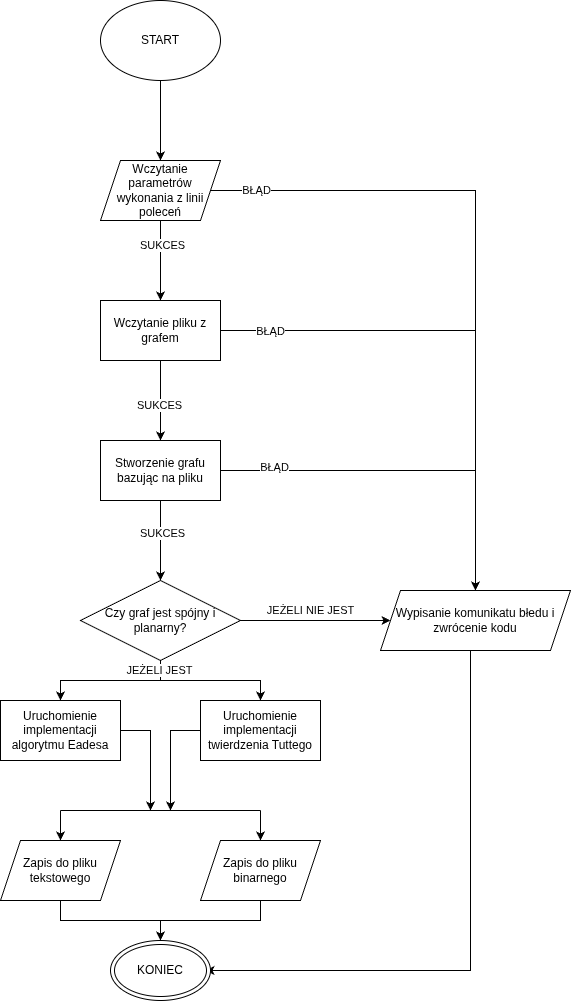

The diagram above was exported from draw.io. Its source (the exported page's mxGraphModel, read from the mxfile embedded in the PNG):
<mxGraphModel dx="1168" dy="712" grid="1" gridSize="10" guides="1" tooltips="1" connect="1" arrows="1" fold="1" page="1" pageScale="1" pageWidth="850" pageHeight="1100" math="0" shadow="0">
  <root>
    <mxCell id="0" />
    <mxCell id="1" parent="0" />
    <mxCell id="2XPmPPEzV30lOVOjV-sV-1" edge="1" parent="1" style="edgeStyle=orthogonalEdgeStyle;rounded=0;orthogonalLoop=1;jettySize=auto;html=1;" target="2XPmPPEzV30lOVOjV-sV-7" value="">
      <mxGeometry relative="1" as="geometry">
        <mxPoint x="320" y="170" as="sourcePoint" />
      </mxGeometry>
    </mxCell>
    <mxCell id="2XPmPPEzV30lOVOjV-sV-3" edge="1" parent="1" source="2XPmPPEzV30lOVOjV-sV-7" style="edgeStyle=orthogonalEdgeStyle;rounded=0;orthogonalLoop=1;jettySize=auto;html=1;" target="2XPmPPEzV30lOVOjV-sV-12" value="">
      <mxGeometry relative="1" as="geometry" />
    </mxCell>
    <mxCell id="2XPmPPEzV30lOVOjV-sV-4" connectable="0" parent="2XPmPPEzV30lOVOjV-sV-3" style="edgeLabel;html=1;align=center;verticalAlign=middle;resizable=0;points=[];" value="SUKCES" vertex="1">
      <mxGeometry relative="1" x="-0.3792" y="2" as="geometry">
        <mxPoint as="offset" />
      </mxGeometry>
    </mxCell>
    <mxCell id="2XPmPPEzV30lOVOjV-sV-5" edge="1" parent="1" source="2XPmPPEzV30lOVOjV-sV-7" style="edgeStyle=orthogonalEdgeStyle;rounded=0;orthogonalLoop=1;jettySize=auto;html=1;entryX=0.5;entryY=0;entryDx=0;entryDy=0;" target="2XPmPPEzV30lOVOjV-sV-35">
      <mxGeometry relative="1" as="geometry" />
    </mxCell>
    <mxCell id="2XPmPPEzV30lOVOjV-sV-6" connectable="0" parent="2XPmPPEzV30lOVOjV-sV-5" style="edgeLabel;html=1;align=center;verticalAlign=middle;resizable=0;points=[];" value="BŁĄD" vertex="1">
      <mxGeometry relative="1" x="-0.8632" as="geometry">
        <mxPoint as="offset" />
      </mxGeometry>
    </mxCell>
    <mxCell id="2XPmPPEzV30lOVOjV-sV-7" parent="1" style="shape=parallelogram;perimeter=parallelogramPerimeter;whiteSpace=wrap;html=1;fixedSize=1;rounded=0;" value="Wczytanie parametrów wykonania z linii poleceń" vertex="1">
      <mxGeometry height="60" width="120" x="260" y="250" as="geometry" />
    </mxCell>
    <mxCell id="2XPmPPEzV30lOVOjV-sV-8" edge="1" parent="1" source="2XPmPPEzV30lOVOjV-sV-12" style="edgeStyle=orthogonalEdgeStyle;rounded=0;orthogonalLoop=1;jettySize=auto;html=1;" target="2XPmPPEzV30lOVOjV-sV-17" value="">
      <mxGeometry relative="1" as="geometry" />
    </mxCell>
    <mxCell id="2XPmPPEzV30lOVOjV-sV-9" connectable="0" parent="2XPmPPEzV30lOVOjV-sV-8" style="edgeLabel;html=1;align=center;verticalAlign=middle;resizable=0;points=[];" value="SUKCES" vertex="1">
      <mxGeometry relative="1" x="0.1208" y="-1" as="geometry">
        <mxPoint as="offset" />
      </mxGeometry>
    </mxCell>
    <mxCell id="2XPmPPEzV30lOVOjV-sV-10" edge="1" parent="1" source="2XPmPPEzV30lOVOjV-sV-12" style="edgeStyle=orthogonalEdgeStyle;rounded=0;orthogonalLoop=1;jettySize=auto;html=1;entryX=0.5;entryY=0;entryDx=0;entryDy=0;" target="2XPmPPEzV30lOVOjV-sV-35">
      <mxGeometry relative="1" as="geometry" />
    </mxCell>
    <mxCell id="2XPmPPEzV30lOVOjV-sV-11" connectable="0" parent="2XPmPPEzV30lOVOjV-sV-10" style="edgeLabel;html=1;align=center;verticalAlign=middle;resizable=0;points=[];" value="BŁĄD" vertex="1">
      <mxGeometry relative="1" x="-0.8104" y="-1" as="geometry">
        <mxPoint as="offset" />
      </mxGeometry>
    </mxCell>
    <mxCell id="2XPmPPEzV30lOVOjV-sV-12" parent="1" style="whiteSpace=wrap;html=1;rounded=0;" value="Wczytanie pliku z grafem" vertex="1">
      <mxGeometry height="60" width="120" x="260" y="390" as="geometry" />
    </mxCell>
    <mxCell id="2XPmPPEzV30lOVOjV-sV-13" edge="1" parent="1" source="2XPmPPEzV30lOVOjV-sV-17" style="edgeStyle=orthogonalEdgeStyle;rounded=0;orthogonalLoop=1;jettySize=auto;html=1;" value="">
      <mxGeometry relative="1" as="geometry">
        <mxPoint x="320" y="670" as="targetPoint" />
      </mxGeometry>
    </mxCell>
    <mxCell id="2XPmPPEzV30lOVOjV-sV-14" connectable="0" parent="2XPmPPEzV30lOVOjV-sV-13" style="edgeLabel;html=1;align=center;verticalAlign=middle;resizable=0;points=[];" value="SUKCES" vertex="1">
      <mxGeometry relative="1" x="-0.1917" y="2" as="geometry">
        <mxPoint as="offset" />
      </mxGeometry>
    </mxCell>
    <mxCell id="2XPmPPEzV30lOVOjV-sV-15" edge="1" parent="1" source="2XPmPPEzV30lOVOjV-sV-17" style="edgeStyle=orthogonalEdgeStyle;rounded=0;orthogonalLoop=1;jettySize=auto;html=1;entryX=0.5;entryY=0;entryDx=0;entryDy=0;" target="2XPmPPEzV30lOVOjV-sV-35">
      <mxGeometry relative="1" as="geometry" />
    </mxCell>
    <mxCell id="2XPmPPEzV30lOVOjV-sV-16" connectable="0" parent="2XPmPPEzV30lOVOjV-sV-15" style="edgeLabel;html=1;align=center;verticalAlign=middle;resizable=0;points=[];" value="BŁĄD" vertex="1">
      <mxGeometry relative="1" x="-0.7173" y="3" as="geometry">
        <mxPoint as="offset" />
      </mxGeometry>
    </mxCell>
    <mxCell id="2XPmPPEzV30lOVOjV-sV-17" parent="1" style="whiteSpace=wrap;html=1;rounded=0;" value="Stworzenie grafu bazując na pliku" vertex="1">
      <mxGeometry height="60" width="120" x="260" y="530" as="geometry" />
    </mxCell>
    <mxCell id="2XPmPPEzV30lOVOjV-sV-18" edge="1" parent="1" source="2XPmPPEzV30lOVOjV-sV-33" style="edgeStyle=orthogonalEdgeStyle;rounded=0;orthogonalLoop=1;jettySize=auto;html=1;exitX=0.5;exitY=1;exitDx=0;exitDy=0;" target="2XPmPPEzV30lOVOjV-sV-20" value="">
      <mxGeometry relative="1" as="geometry">
        <mxPoint x="320" y="730" as="sourcePoint" />
      </mxGeometry>
    </mxCell>
    <mxCell id="2XPmPPEzV30lOVOjV-sV-19" edge="1" parent="1" source="2XPmPPEzV30lOVOjV-sV-20" style="edgeStyle=orthogonalEdgeStyle;rounded=0;orthogonalLoop=1;jettySize=auto;html=1;">
      <mxGeometry relative="1" as="geometry">
        <mxPoint x="310" y="900" as="targetPoint" />
      </mxGeometry>
    </mxCell>
    <mxCell id="2XPmPPEzV30lOVOjV-sV-20" parent="1" style="whiteSpace=wrap;html=1;rounded=0;" value="Uruchomienie implementacji algorytmu Eadesa" vertex="1">
      <mxGeometry height="60" width="120" x="160" y="790" as="geometry" />
    </mxCell>
    <mxCell id="2XPmPPEzV30lOVOjV-sV-21" edge="1" parent="1" source="2XPmPPEzV30lOVOjV-sV-22" style="edgeStyle=orthogonalEdgeStyle;rounded=0;orthogonalLoop=1;jettySize=auto;html=1;">
      <mxGeometry relative="1" as="geometry">
        <mxPoint x="330" y="900" as="targetPoint" />
      </mxGeometry>
    </mxCell>
    <mxCell id="2XPmPPEzV30lOVOjV-sV-22" parent="1" style="whiteSpace=wrap;html=1;rounded=0;" value="Uruchomienie implementacji twierdzenia Tuttego" vertex="1">
      <mxGeometry height="60" width="120" x="360" y="790" as="geometry" />
    </mxCell>
    <mxCell id="2XPmPPEzV30lOVOjV-sV-23" edge="1" parent="1" style="endArrow=none;html=1;rounded=0;" value="">
      <mxGeometry height="50" relative="1" width="50" as="geometry">
        <Array as="points">
          <mxPoint x="340" y="900" />
        </Array>
        <mxPoint x="220" y="900" as="sourcePoint" />
        <mxPoint x="420" y="900" as="targetPoint" />
      </mxGeometry>
    </mxCell>
    <mxCell id="2XPmPPEzV30lOVOjV-sV-24" edge="1" parent="1" style="endArrow=classic;html=1;rounded=0;" value="">
      <mxGeometry height="50" relative="1" width="50" as="geometry">
        <mxPoint x="220" y="900" as="sourcePoint" />
        <mxPoint x="220" y="930" as="targetPoint" />
      </mxGeometry>
    </mxCell>
    <mxCell id="2XPmPPEzV30lOVOjV-sV-25" edge="1" parent="1" style="endArrow=classic;html=1;rounded=0;" value="">
      <mxGeometry height="50" relative="1" width="50" as="geometry">
        <mxPoint x="420" y="900" as="sourcePoint" />
        <mxPoint x="420" y="930" as="targetPoint" />
      </mxGeometry>
    </mxCell>
    <mxCell id="2XPmPPEzV30lOVOjV-sV-26" edge="1" parent="1" source="2XPmPPEzV30lOVOjV-sV-36" style="edgeStyle=orthogonalEdgeStyle;rounded=0;orthogonalLoop=1;jettySize=auto;html=1;entryX=0.5;entryY=0;entryDx=0;entryDy=0;exitX=0.5;exitY=1;exitDx=0;exitDy=0;">
      <mxGeometry relative="1" as="geometry">
        <mxPoint x="220" y="1010" as="sourcePoint" />
        <mxPoint x="320" y="1030.0000000000002" as="targetPoint" />
      </mxGeometry>
    </mxCell>
    <mxCell id="2XPmPPEzV30lOVOjV-sV-27" edge="1" parent="1" style="edgeStyle=orthogonalEdgeStyle;rounded=0;orthogonalLoop=1;jettySize=auto;html=1;entryX=0.5;entryY=0;entryDx=0;entryDy=0;">
      <mxGeometry relative="1" as="geometry">
        <Array as="points">
          <mxPoint x="420" y="1010" />
          <mxPoint x="320" y="1010" />
        </Array>
        <mxPoint x="420.0000000000002" y="990" as="sourcePoint" />
        <mxPoint x="320" y="1030.0000000000002" as="targetPoint" />
      </mxGeometry>
    </mxCell>
    <mxCell id="2XPmPPEzV30lOVOjV-sV-29" edge="1" parent="1" source="2XPmPPEzV30lOVOjV-sV-33" style="edgeStyle=orthogonalEdgeStyle;rounded=0;orthogonalLoop=1;jettySize=auto;html=1;" target="2XPmPPEzV30lOVOjV-sV-22" value="">
      <mxGeometry relative="1" as="geometry">
        <mxPoint x="320.02857142857135" y="730" as="sourcePoint" />
      </mxGeometry>
    </mxCell>
    <mxCell id="2XPmPPEzV30lOVOjV-sV-30" connectable="0" parent="2XPmPPEzV30lOVOjV-sV-29" style="edgeLabel;html=1;align=center;verticalAlign=middle;resizable=0;points=[];" value="JEŻELI JEST" vertex="1">
      <mxGeometry relative="1" x="-0.8627" y="-1" as="geometry">
        <mxPoint as="offset" />
      </mxGeometry>
    </mxCell>
    <mxCell id="2XPmPPEzV30lOVOjV-sV-31" edge="1" parent="1" source="2XPmPPEzV30lOVOjV-sV-33" style="edgeStyle=orthogonalEdgeStyle;rounded=0;orthogonalLoop=1;jettySize=auto;html=1;exitX=1;exitY=0.5;exitDx=0;exitDy=0;entryX=0;entryY=0.5;entryDx=0;entryDy=0;">
      <mxGeometry relative="1" as="geometry">
        <mxPoint x="420" y="700" as="sourcePoint" />
        <mxPoint x="550" y="710" as="targetPoint" />
      </mxGeometry>
    </mxCell>
    <mxCell id="2XPmPPEzV30lOVOjV-sV-32" connectable="0" parent="2XPmPPEzV30lOVOjV-sV-31" style="edgeLabel;html=1;align=center;verticalAlign=middle;resizable=0;points=[];" value="JEŻELI NIE JEST" vertex="1">
      <mxGeometry relative="1" x="-0.0321" y="2" as="geometry">
        <mxPoint x="-3" y="-8" as="offset" />
      </mxGeometry>
    </mxCell>
    <mxCell id="2XPmPPEzV30lOVOjV-sV-33" parent="1" style="rhombus;whiteSpace=wrap;html=1;" value="Czy graf jest spójny i planarny?" vertex="1">
      <mxGeometry height="80" width="160" x="240" y="670" as="geometry" />
    </mxCell>
    <mxCell id="2XPmPPEzV30lOVOjV-sV-34" edge="1" parent="1" source="2XPmPPEzV30lOVOjV-sV-35" style="edgeStyle=orthogonalEdgeStyle;rounded=0;orthogonalLoop=1;jettySize=auto;html=1;entryX=1;entryY=0.5;entryDx=0;entryDy=0;">
      <mxGeometry relative="1" as="geometry">
        <Array as="points">
          <mxPoint x="630" y="1060" />
        </Array>
        <mxPoint x="365.00000000000455" y="1060.0000000000002" as="targetPoint" />
      </mxGeometry>
    </mxCell>
    <mxCell id="2XPmPPEzV30lOVOjV-sV-35" parent="1" style="shape=parallelogram;perimeter=parallelogramPerimeter;whiteSpace=wrap;html=1;fixedSize=1;" value="Wypisanie komunikatu błedu i zwrócenie kodu" vertex="1">
      <mxGeometry height="60" width="190" x="540" y="680" as="geometry" />
    </mxCell>
    <mxCell id="2XPmPPEzV30lOVOjV-sV-36" parent="1" style="shape=parallelogram;perimeter=parallelogramPerimeter;whiteSpace=wrap;html=1;fixedSize=1;" value="Zapis do pliku tekstowego" vertex="1">
      <mxGeometry height="60" width="120" x="160" y="930" as="geometry" />
    </mxCell>
    <mxCell id="2XPmPPEzV30lOVOjV-sV-37" parent="1" style="shape=parallelogram;perimeter=parallelogramPerimeter;whiteSpace=wrap;html=1;fixedSize=1;" value="Zapis do pliku binarnego" vertex="1">
      <mxGeometry height="60" width="120" x="360" y="930" as="geometry" />
    </mxCell>
    <mxCell id="2XPmPPEzV30lOVOjV-sV-38" parent="1" style="ellipse;whiteSpace=wrap;html=1;" value="START" vertex="1">
      <mxGeometry height="80" width="120" x="260" y="90" as="geometry" />
    </mxCell>
    <mxCell id="2XPmPPEzV30lOVOjV-sV-39" parent="1" style="ellipse;shape=doubleEllipse;whiteSpace=wrap;html=1;" value="KONIEC" vertex="1">
      <mxGeometry height="60" width="100" x="270" y="1030" as="geometry" />
    </mxCell>
  </root>
</mxGraphModel>